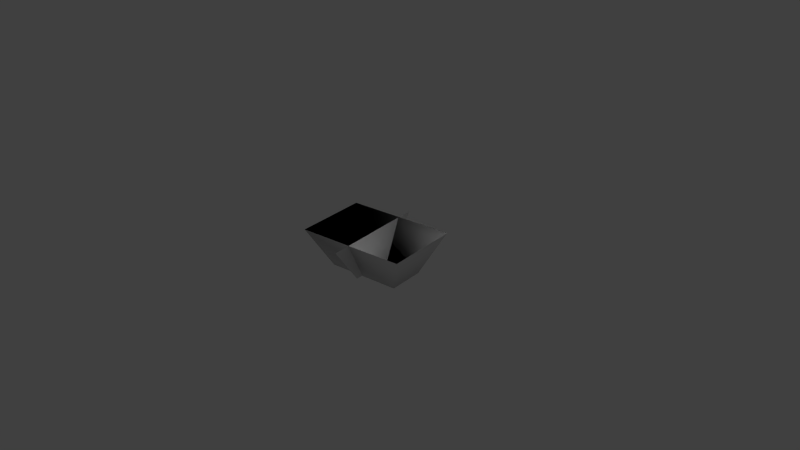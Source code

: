 # Source: vr_wall.blend  (saved by Blender 2.76.0; exported with 4.5.12 LTS)
import bpy
from mathutils import Matrix  # noqa: F401  (used for matrix-valued properties, if any)

bpy.ops.wm.read_factory_settings(use_empty=True)
scene = bpy.context.scene
scene.name = 'Scene'

# ---- collections
col_collection_1 = bpy.data.collections.new('Collection 1'); scene.collection.children.link(col_collection_1)

# ---- materials (node trees are filled in below, after node groups)
mat_material = bpy.data.materials.new('Material')
mat_material.alpha_threshold = 0.0
mat_material.use_transparent_shadow = False
mat_material.roughness = 0.5
mat_material.line_color = (0.0, 0.0, 0.0, 1.0)
mat_none = bpy.data.materials.new('None')
mat_none.alpha_threshold = 0.0
mat_none.use_transparent_shadow = False
mat_none.specular_color = (0.8, 0.8, 0.8)
mat_none.roughness = 0.5
mat_none.specular_intensity = 1.0

# ---- material node trees

# ---- world
world_world = bpy.data.worlds.new('World'); scene.world = world_world
world_world.color = (0.05088, 0.05088, 0.05088)
world_world.use_sun_shadow = False
world_world.sun_shadow_jitter_overblur = 0.0
world_world.cycles.sampling_method = 'MANUAL'
world_world.cycles.sample_map_resolution = 256

# ---- cameras
cam_camera = bpy.data.cameras.new('Camera')
cam_camera.clip_end = 100.0
cam_camera.lens = 35.0
cam_camera.sensor_width = 32.0
cam_camera.sensor_height = 18.0
cam_camera.ortho_scale = 7.314
cam_camera.dof.focus_distance = 0.0
cam_camera.dof.aperture_fstop = 128.0

# ---- lights
light_lamp = bpy.data.lights.new('Lamp', 'POINT')
light_lamp.transmission_factor = 0.0
light_lamp.cutoff_distance = 30.0
light_lamp.energy = 100.0
light_lamp.shadow_buffer_clip_start = 1.001
light_lamp.shadow_soft_size = 0.1
light_lamp.shadow_maximum_resolution = 0.006
light_lamp.use_absolute_resolution = True
light_lamp.cycles.use_multiple_importance_sampling = False

# ---- meshes
me_vr_wall = bpy.data.meshes.new('VR_Wall')
me_vr_wall.from_pydata([(-1.0, -2.045, 1.082e-09), (1.0, -1.0, 0.0), (-1.0, 2.045, -1.082e-09), (1.0, 1.0, 0.0)], [], [(0, 1, 3, 2)])
_uv = me_vr_wall.uv_layers.new(name='UVMap')
_uv.uv.foreach_set('vector', [1.0, 1.0, 5.96e-08, 0.7445, 0.0, 0.2555, 1.0, 0.0])
me_vr_wall.materials.append(mat_material)
me_vr_wall.use_remesh_preserve_volume = False
me_vr_wall.use_remesh_preserve_attributes = False
me_vr_wall.use_mirror_vertex_groups = False
me_vr_wall.update()
me_arena = bpy.data.meshes.new('Arena')
me_arena.from_pydata([(0.472, -0.222, -0.3373), (-0.5185, -0.2149, -0.1928), (-0.8039, 0.3268, -0.4107), (0.6915, 0.3268, -0.634), (0.5432, -0.2198, 0.1562), (-0.4456, -0.2127, 0.3039), (-0.6556, 0.3268, 0.5868), (0.8342, 0.3268, 0.3693)], [], [(0, 1, 2), (0, 2, 3), (4, 5, 6), (4, 6, 7), (0, 4, 7), (0, 7, 3), (1, 5, 6), (1, 6, 2), (0, 4, 5), (0, 5, 1)])
me_arena.polygons.foreach_set('use_smooth', [True] * 10)
_k = set([(0, 1), (0, 2), (0, 5), (1, 2), (1, 5), (2, 3), (2, 6), (3, 7), (4, 7), (6, 7)])
me_arena.attributes.new('sharp_edge', 'BOOLEAN', 'EDGE').data.foreach_set('value', [ (min(e.vertices), max(e.vertices)) in _k for e in me_arena.edges])
_uv = me_arena.uv_layers.new(name='UVMap')
_uv.uv.foreach_set('vector', [0.1642, 0.8275, 0.1722, 0.1658, 0.4531, 0.000408, 0.1642, 0.8275, 0.4531, 0.000408, 0.4531, 1.0, -0.05058, 0.8259, -0.0441, 0.1649, 0.2136, 0.0, -0.05058, 0.8259, 0.2136, 0.0, 0.2125, 0.9953, 0.4531, 0.4961, 0.4544, 0.1665, 0.7884, 0.0, 0.4531, 0.4961, 0.7884, 0.0, 0.7884, 0.6699, 0.7388, 0.4982, 0.74, 0.1663, 1.05, 0.0, 0.7388, 0.4982, 1.05, 0.0, 1.05, 0.6667, 0.1642, 0.8275, -0.05058, 0.8259, -0.0441, 0.1649, 0.1642, 0.8275, -0.0441, 0.1649, 0.1722, 0.1658])
me_arena.materials.append(mat_none)
me_arena.use_remesh_preserve_volume = False
me_arena.use_remesh_preserve_attributes = False
me_arena.use_mirror_vertex_groups = False
me_arena.update()
me_arena.normals_split_custom_set([tuple(v) for v in zip(*[iter([0.1335, 0.4294, 0.8932, 0.1337, 0.4293, 0.8932, 0.1335, 0.4294, 0.8932, 0.1333, 0.4294, 0.8933, 0.1334, 0.4292, 0.8933, 0.1338, 0.4294, 0.8932, -0.1311, 0.42, -0.898, -0.1311, 0.42, -0.898, -0.1311, 0.42, -0.898, -0.1311, 0.42, -0.898, -0.1311, 0.42, -0.898, -0.1311, 0.42, -0.898, -0.8953, 0.427, 0.1273, -0.8953, 0.427, 0.1273, -0.8953, 0.427, 0.1273, -0.8953, 0.427, 0.1273, -0.8953, 0.427, 0.1273, -0.8953, 0.427, 0.1273, 0.898, 0.4192, -0.1334, 0.8979, 0.4195, -0.1332, 0.8979, 0.4195, -0.1335, 0.898, 0.4192, -0.1334, 0.8979, 0.4195, -0.1335, 0.898, 0.4192, -0.1334, 0.006469, 1.0, -0.005077, 0.006469, 1.0, -0.005077, 0.006469, 1.0, -0.005077, 0.006418, 1.0, -0.005402, 0.006418, 1.0, -0.005402, 0.006418, 1.0, -0.005402])] * 3)])

# ---- objects
ob_vr_wall = bpy.data.objects.new('VR_Wall', me_vr_wall)
ob_arena = bpy.data.objects.new('Arena', me_arena)
ob_lamp = bpy.data.objects.new('Lamp', light_lamp)
ob_camera = bpy.data.objects.new('Camera', cam_camera)

# ---- transforms, parenting, visibility, modifiers, constraints
ob_vr_wall.location = (0.0, 0.01672, 0.0574)
ob_vr_wall.rotation_euler = (-0.1561, 1.571, 0.0)
ob_vr_wall.scale = (0.2636, 0.3604, 0.2437)
ob_vr_wall.lineart.crease_threshold = 0.0
ob_arena.location = (0.0, 0.0, 0.0)
ob_arena.rotation_euler = (1.571, -0.0, 0.0)
ob_arena.lineart.crease_threshold = 0.0
ob_lamp.location = (-0.4098, -0.2232, 2.692)
ob_lamp.rotation_euler = (0.6503, 0.05522, 1.866)
ob_lamp.lock_rotations_4d = False
ob_lamp.empty_display_type = 'ARROWS'
ob_lamp.color = (0.0, 0.0, 0.0, 0.0)
ob_lamp.lineart.crease_threshold = 0.0
ob_camera.location = (7.481, -6.508, 5.344)
ob_camera.rotation_euler = (1.109, 0.01082, 0.8149)
ob_camera.lock_rotations_4d = False
ob_camera.empty_display_type = 'ARROWS'
ob_camera.color = (0.0, 0.0, 0.0, 0.0)
ob_camera.display_type = 'WIRE'
ob_camera.lineart.crease_threshold = 0.0

# ---- collection membership
col_collection_1.objects.link(ob_vr_wall)
col_collection_1.objects.link(ob_arena)
col_collection_1.objects.link(ob_lamp)
col_collection_1.objects.link(ob_camera)

# ---- scene / render settings (as saved in the file)
scene.camera = ob_camera
scene.frame_start = 1; scene.frame_end = 250; scene.frame_set(1)
scene.render.engine = 'BLENDER_EEVEE_NEXT'
scene.render.resolution_percentage = 50
scene.render.dither_intensity = 0.0
scene.cycles.use_denoising = False
scene.cycles.samples = 10
scene.cycles.sampling_pattern = 'TABULATED_SOBOL'
scene.cycles.light_sampling_threshold = 0.0
scene.cycles.use_adaptive_sampling = False
scene.cycles.use_light_tree = False
scene.cycles.blur_glossy = 0.0
scene.cycles.pixel_filter_type = 'GAUSSIAN'
scene.cycles.sample_clamp_indirect = 0.0
scene.view_settings.view_transform = 'Standard'
bpy.context.view_layer.update()
